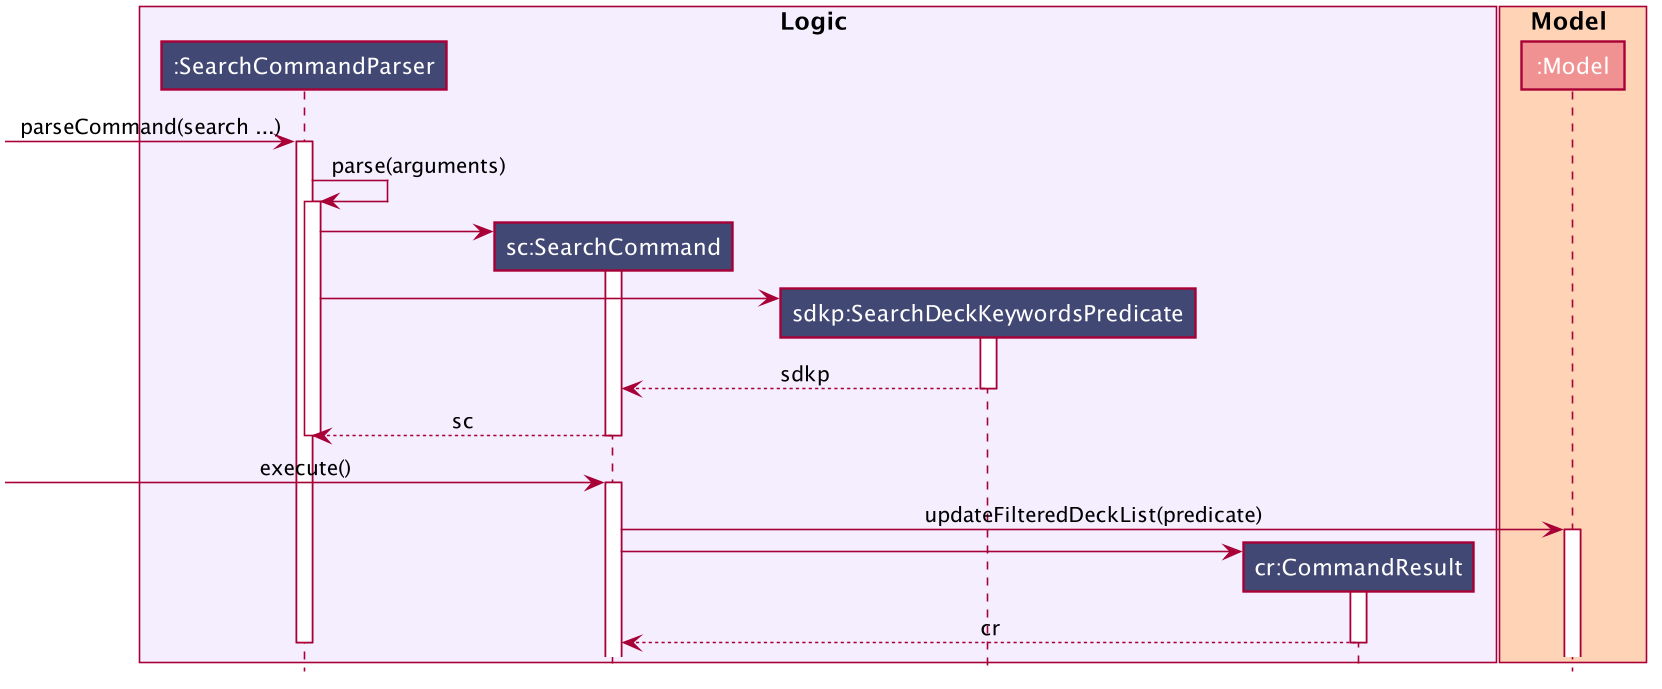

The diagram above was rendered by PlantUML. Its source (embedded in the PNG):
@startuml








skinparam BackgroundColor #FFFFFFF

skinparam Shadowing false

skinparam Class {
    FontColor #FFFFFF
    BorderThickness 1
    BorderColor #FFFFFF
    StereotypeFontColor #FFFFFF
    FontName Arial
}

skinparam Actor {
    BorderColor #000000
    Color #000000
    FontName Arial
}

skinparam Sequence {
    MessageAlign center
    BoxFontSize 15
    BoxPadding 0
    BoxFontColor #000000
    FontName Arial
}

skinparam Participant {
    FontColor #FFFFFFF
    Padding 20
}

skinparam MinClassWidth 50
skinparam ParticipantPadding 10
skinparam Shadowing false
skinparam DefaultTextAlignment center
skinparam packageStyle Rectangle

hide footbox
hide members
hide circle

box Logic #f4eeff
participant ":SearchCommandParser" as SearchCommandParser #424874
participant "sc:SearchCommand" as SearchCommand #424874
participant "sdkp:SearchDeckKeywordsPredicate" as SearchDeckKeywordsPredicate #424874
participant "cr:CommandResult" as CommandResult #424874
end box

box Model #ffd3b6
participant ":Model" as Model #f19292

end box

[-> SearchCommandParser: parseCommand(search ...)
activate SearchCommandParser

SearchCommandParser -> SearchCommandParser: parse(arguments)
activate SearchCommandParser

create SearchCommand
SearchCommandParser -> SearchCommand
activate SearchCommand

create SearchDeckKeywordsPredicate
SearchCommandParser -> SearchDeckKeywordsPredicate
activate SearchDeckKeywordsPredicate

SearchDeckKeywordsPredicate --> SearchCommand: sdkp
deactivate SearchDeckKeywordsPredicate
SearchCommand --> SearchCommandParser: sc
deactivate SearchCommand
deactivate SearchCommandParser

[-> SearchCommand: execute()
activate SearchCommand

SearchCommand -> Model: updateFilteredDeckList(predicate)
activate Model

create CommandResult
SearchCommand -> CommandResult

activate CommandResult
CommandResult --> SearchCommand: cr
deactivate CommandResult

deactivate SearchCommandParser

@enduml